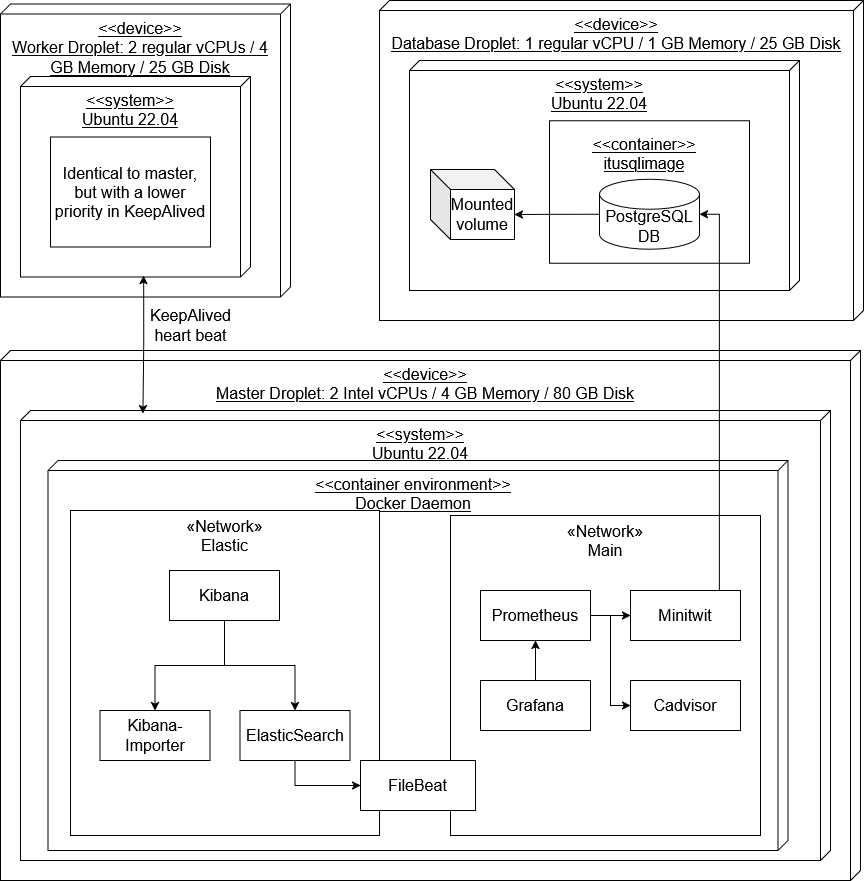

The diagram above was exported from draw.io. Its source (the exported page's mxGraphModel, read from the mxfile embedded in the PNG):
<mxGraphModel dx="1426" dy="751" grid="1" gridSize="10" guides="1" tooltips="1" connect="1" arrows="1" fold="1" page="1" pageScale="1" pageWidth="827" pageHeight="1169" math="0" shadow="0">
  <root>
    <mxCell id="0" />
    <mxCell id="1" parent="0" />
    <mxCell id="voCVwoeV2C67dgpgaY6I-36" value="&lt;div&gt;&lt;font&gt;&amp;lt;&amp;lt;device&amp;gt;&amp;gt;&lt;/font&gt;&lt;/div&gt;&lt;div&gt;&lt;font&gt;Master Droplet: 2 Intel vCPUs / 4 GB Memory / 80 GB Disk&lt;/font&gt;&lt;/div&gt;" style="verticalAlign=top;align=center;spacingTop=8;spacingLeft=2;spacingRight=12;shape=cube;size=10;direction=south;fontStyle=4;html=1;whiteSpace=wrap;fontSize=16;fontFamily=Helvetica;" parent="1" vertex="1">
      <mxGeometry x="20" y="600" width="860" height="530" as="geometry" />
    </mxCell>
    <mxCell id="voCVwoeV2C67dgpgaY6I-37" value="&lt;div&gt;&amp;lt;&amp;lt;system&amp;gt;&amp;gt;&lt;/div&gt;&lt;div&gt;Ubuntu 22.04&lt;/div&gt;" style="verticalAlign=top;align=center;spacingTop=8;spacingLeft=2;spacingRight=12;shape=cube;size=10;direction=south;fontStyle=4;html=1;whiteSpace=wrap;fontSize=16;fontFamily=Helvetica;" parent="1" vertex="1">
      <mxGeometry x="40" y="660" width="810" height="450" as="geometry" />
    </mxCell>
    <mxCell id="voCVwoeV2C67dgpgaY6I-38" value="&lt;div&gt;&amp;lt;&amp;lt;device&amp;gt;&amp;gt;&lt;/div&gt;&lt;div&gt;Worker Droplet: 2 regular vCPUs / 4 GB Memory / 25 GB Disk&lt;/div&gt;" style="verticalAlign=top;align=center;spacingTop=8;spacingLeft=2;spacingRight=12;shape=cube;size=10;direction=south;fontStyle=4;html=1;whiteSpace=wrap;fontSize=16;fontFamily=Helvetica;" parent="1" vertex="1">
      <mxGeometry x="20" y="253.5" width="290" height="293" as="geometry" />
    </mxCell>
    <mxCell id="voCVwoeV2C67dgpgaY6I-39" value="&lt;div&gt;&amp;lt;&amp;lt;system&amp;gt;&amp;gt;&lt;/div&gt;&lt;div&gt;Ubuntu 22.04&lt;/div&gt;" style="verticalAlign=top;align=center;spacingTop=8;spacingLeft=2;spacingRight=12;shape=cube;size=10;direction=south;fontStyle=4;html=1;whiteSpace=wrap;fontSize=16;fontFamily=Helvetica;" parent="1" vertex="1">
      <mxGeometry x="40" y="326" width="230" height="200.5" as="geometry" />
    </mxCell>
    <mxCell id="voCVwoeV2C67dgpgaY6I-23" value="&lt;div&gt;&amp;lt;&amp;lt;device&amp;gt;&amp;gt;&lt;/div&gt;&lt;div&gt;Database Droplet: 1 regular vCPU / 1 GB Memory / 25 GB Disk&lt;/div&gt;" style="verticalAlign=top;align=center;spacingTop=8;spacingLeft=2;spacingRight=12;shape=cube;size=10;direction=south;fontStyle=4;html=1;whiteSpace=wrap;fontSize=16;fontFamily=Helvetica;" parent="1" vertex="1">
      <mxGeometry x="399" y="250" width="484" height="320" as="geometry" />
    </mxCell>
    <mxCell id="voCVwoeV2C67dgpgaY6I-24" value="&lt;div&gt;&amp;lt;&amp;lt;system&amp;gt;&amp;gt;&lt;/div&gt;&lt;div&gt;Ubuntu 22.04&lt;/div&gt;" style="verticalAlign=top;align=center;spacingTop=8;spacingLeft=2;spacingRight=12;shape=cube;size=10;direction=south;fontStyle=4;html=1;whiteSpace=wrap;fontSize=16;fontFamily=Helvetica;" parent="1" vertex="1">
      <mxGeometry x="429" y="310" width="390" height="230" as="geometry" />
    </mxCell>
    <mxCell id="voCVwoeV2C67dgpgaY6I-1" value="&lt;div align=&quot;center&quot;&gt;&amp;lt;&amp;lt;container&amp;gt;&amp;gt;&lt;/div&gt;&lt;div align=&quot;center&quot;&gt;itusqlimage&lt;/div&gt;" style="verticalAlign=top;align=center;spacingTop=8;spacingLeft=2;spacingRight=12;shape=label;size=10;direction=south;fontStyle=4;html=1;whiteSpace=wrap;fontSize=16;fontFamily=Helvetica;" parent="1" vertex="1">
      <mxGeometry x="569" y="370.25" width="200" height="142.5" as="geometry" />
    </mxCell>
    <mxCell id="voCVwoeV2C67dgpgaY6I-2" value="&lt;div&gt;&amp;lt;&amp;lt;container environment&amp;gt;&amp;gt;&lt;/div&gt;&lt;div&gt;Docker Daemon&lt;/div&gt;" style="verticalAlign=top;align=center;spacingTop=8;spacingLeft=2;spacingRight=12;shape=cube;size=10;direction=south;fontStyle=4;html=1;whiteSpace=wrap;fontSize=16;fontFamily=Helvetica;" parent="1" vertex="1">
      <mxGeometry x="67.5" y="710" width="740" height="390" as="geometry" />
    </mxCell>
    <mxCell id="voCVwoeV2C67dgpgaY6I-10" value="&lt;div align=&quot;center&quot;&gt;«Network»&lt;br&gt;&lt;span&gt;Main&lt;/span&gt;&lt;/div&gt;" style="html=1;whiteSpace=wrap;align=center;verticalAlign=top;fontStyle=0;fontSize=16;fontFamily=Helvetica;" parent="1" vertex="1">
      <mxGeometry x="470" y="765" width="310" height="320" as="geometry" />
    </mxCell>
    <mxCell id="voCVwoeV2C67dgpgaY6I-11" value="Minitwit" style="html=1;whiteSpace=wrap;fontStyle=0;fontSize=16;fontFamily=Helvetica;" parent="1" vertex="1">
      <mxGeometry x="650" y="840" width="110" height="50" as="geometry" />
    </mxCell>
    <mxCell id="voCVwoeV2C67dgpgaY6I-13" value="«Network»&lt;br&gt;&lt;span&gt;Elastic&lt;/span&gt;" style="html=1;whiteSpace=wrap;verticalAlign=top;fontStyle=0;fontSize=16;fontFamily=Helvetica;" parent="1" vertex="1">
      <mxGeometry x="90" y="760" width="309" height="325" as="geometry" />
    </mxCell>
    <mxCell id="07fy62NwSy2g_xXcMxwg-9" style="edgeStyle=orthogonalEdgeStyle;rounded=0;orthogonalLoop=1;jettySize=auto;html=1;entryX=0;entryY=0.5;entryDx=0;entryDy=0;fontStyle=0;fontSize=16;fontFamily=Helvetica;" parent="1" source="voCVwoeV2C67dgpgaY6I-12" target="voCVwoeV2C67dgpgaY6I-11" edge="1">
      <mxGeometry relative="1" as="geometry" />
    </mxCell>
    <mxCell id="07fy62NwSy2g_xXcMxwg-10" style="edgeStyle=orthogonalEdgeStyle;rounded=0;orthogonalLoop=1;jettySize=auto;html=1;entryX=0;entryY=0.5;entryDx=0;entryDy=0;fontStyle=0;fontSize=16;fontFamily=Helvetica;" parent="1" source="voCVwoeV2C67dgpgaY6I-12" target="voCVwoeV2C67dgpgaY6I-17" edge="1">
      <mxGeometry relative="1" as="geometry" />
    </mxCell>
    <mxCell id="voCVwoeV2C67dgpgaY6I-12" value="Prometheus" style="html=1;whiteSpace=wrap;fontStyle=0;fontSize=16;fontFamily=Helvetica;" parent="1" vertex="1">
      <mxGeometry x="500" y="840" width="110" height="50" as="geometry" />
    </mxCell>
    <mxCell id="voCVwoeV2C67dgpgaY6I-17" value="Cadvisor" style="html=1;whiteSpace=wrap;fontStyle=0;fontSize=16;fontFamily=Helvetica;" parent="1" vertex="1">
      <mxGeometry x="650" y="930" width="110" height="50" as="geometry" />
    </mxCell>
    <mxCell id="07fy62NwSy2g_xXcMxwg-8" style="edgeStyle=orthogonalEdgeStyle;rounded=0;orthogonalLoop=1;jettySize=auto;html=1;entryX=0.5;entryY=1;entryDx=0;entryDy=0;fontStyle=0;fontSize=16;fontFamily=Helvetica;" parent="1" source="voCVwoeV2C67dgpgaY6I-18" target="voCVwoeV2C67dgpgaY6I-12" edge="1">
      <mxGeometry relative="1" as="geometry" />
    </mxCell>
    <mxCell id="voCVwoeV2C67dgpgaY6I-18" value="Grafana" style="html=1;whiteSpace=wrap;fontStyle=0;fontSize=16;fontFamily=Helvetica;" parent="1" vertex="1">
      <mxGeometry x="500" y="930" width="110" height="50" as="geometry" />
    </mxCell>
    <mxCell id="voCVwoeV2C67dgpgaY6I-31" style="edgeStyle=orthogonalEdgeStyle;rounded=0;orthogonalLoop=1;jettySize=auto;html=1;exitX=0.5;exitY=0;exitDx=0;exitDy=0;entryX=0.5;entryY=1;entryDx=0;entryDy=0;startArrow=classic;startFill=1;endArrow=none;fontStyle=0;fontSize=16;fontFamily=Helvetica;" parent="1" source="voCVwoeV2C67dgpgaY6I-19" target="voCVwoeV2C67dgpgaY6I-20" edge="1">
      <mxGeometry relative="1" as="geometry" />
    </mxCell>
    <mxCell id="voCVwoeV2C67dgpgaY6I-19" value="ElasticSearch" style="html=1;whiteSpace=wrap;fontStyle=0;fontSize=16;fontFamily=Helvetica;" parent="1" vertex="1">
      <mxGeometry x="259.5" y="960" width="110" height="50" as="geometry" />
    </mxCell>
    <mxCell id="voCVwoeV2C67dgpgaY6I-20" value="Kibana" style="html=1;whiteSpace=wrap;fontStyle=0;fontSize=16;fontFamily=Helvetica;" parent="1" vertex="1">
      <mxGeometry x="189" y="820" width="110" height="50" as="geometry" />
    </mxCell>
    <mxCell id="voCVwoeV2C67dgpgaY6I-34" style="edgeStyle=orthogonalEdgeStyle;rounded=0;orthogonalLoop=1;jettySize=auto;html=1;exitX=0;exitY=0.5;exitDx=0;exitDy=0;entryX=0.5;entryY=1;entryDx=0;entryDy=0;endArrow=none;startFill=1;startArrow=classic;fontStyle=0;fontSize=16;fontFamily=Helvetica;" parent="1" source="voCVwoeV2C67dgpgaY6I-21" target="voCVwoeV2C67dgpgaY6I-19" edge="1">
      <mxGeometry relative="1" as="geometry" />
    </mxCell>
    <mxCell id="voCVwoeV2C67dgpgaY6I-21" value="FileBeat" style="html=1;whiteSpace=wrap;fontStyle=0;fontSize=16;fontFamily=Helvetica;" parent="1" vertex="1">
      <mxGeometry x="380" y="1010" width="115" height="50" as="geometry" />
    </mxCell>
    <mxCell id="voCVwoeV2C67dgpgaY6I-30" style="edgeStyle=orthogonalEdgeStyle;rounded=0;orthogonalLoop=1;jettySize=auto;html=1;exitX=0.5;exitY=0;exitDx=0;exitDy=0;entryX=0.5;entryY=1;entryDx=0;entryDy=0;startArrow=classic;startFill=1;endArrow=none;fontStyle=0;fontSize=16;fontFamily=Helvetica;" parent="1" source="voCVwoeV2C67dgpgaY6I-22" target="voCVwoeV2C67dgpgaY6I-20" edge="1">
      <mxGeometry relative="1" as="geometry" />
    </mxCell>
    <mxCell id="voCVwoeV2C67dgpgaY6I-22" value="Kibana-Importer" style="html=1;whiteSpace=wrap;fontStyle=0;fontSize=16;fontFamily=Helvetica;" parent="1" vertex="1">
      <mxGeometry x="119.5" y="960" width="110" height="50" as="geometry" />
    </mxCell>
    <mxCell id="07fy62NwSy2g_xXcMxwg-1" value="PostgreSQL DB" style="shape=cylinder3;whiteSpace=wrap;html=1;boundedLbl=1;backgroundOutline=1;size=15;fontStyle=0;fontSize=16;fontFamily=Helvetica;" parent="1" vertex="1">
      <mxGeometry x="619" y="428.75" width="100" height="70" as="geometry" />
    </mxCell>
    <mxCell id="07fy62NwSy2g_xXcMxwg-2" value="Mounted volume" style="shape=cube;whiteSpace=wrap;html=1;boundedLbl=1;backgroundOutline=1;darkOpacity=0.05;darkOpacity2=0.1;fontStyle=0;fontSize=16;fontFamily=Helvetica;" parent="1" vertex="1">
      <mxGeometry x="450" y="419" width="84" height="70" as="geometry" />
    </mxCell>
    <mxCell id="CvAFL22A2VmyhMSuVKO0-1" value="Identical to master, but with a lower priority in KeepAlived" style="html=1;whiteSpace=wrap;fontSize=16;fontStyle=0;fontFamily=Helvetica;" parent="1" vertex="1">
      <mxGeometry x="70" y="386.5" width="160" height="110" as="geometry" />
    </mxCell>
    <mxCell id="IS2iE6v46hn-k6qGQR3e-1" value="&lt;div&gt;KeepAlived&lt;/div&gt;&lt;div&gt;heart beat&lt;/div&gt;" style="edgeLabel;html=1;align=center;verticalAlign=middle;resizable=0;points=[];fontSize=16;fontStyle=0;fontFamily=Helvetica;" parent="1" connectable="0" vertex="1">
      <mxGeometry x="209" y="574" as="geometry" />
    </mxCell>
    <mxCell id="IS2iE6v46hn-k6qGQR3e-2" style="edgeStyle=orthogonalEdgeStyle;rounded=0;orthogonalLoop=1;jettySize=auto;html=1;startArrow=classic;startFill=1;fontFamily=Helvetica;entryX=0.007;entryY=0.849;entryDx=0;entryDy=0;entryPerimeter=0;exitX=0.993;exitY=0.465;exitDx=0;exitDy=0;exitPerimeter=0;" parent="1" source="voCVwoeV2C67dgpgaY6I-39" target="voCVwoeV2C67dgpgaY6I-37" edge="1">
      <mxGeometry relative="1" as="geometry">
        <mxPoint x="164" y="599" as="targetPoint" />
      </mxGeometry>
    </mxCell>
    <mxCell id="IS2iE6v46hn-k6qGQR3e-3" style="edgeStyle=orthogonalEdgeStyle;rounded=0;orthogonalLoop=1;jettySize=auto;html=1;exitX=0.75;exitY=0;exitDx=0;exitDy=0;entryX=1;entryY=0.5;entryDx=0;entryDy=0;entryPerimeter=0;fontFamily=Helvetica;" parent="1" source="voCVwoeV2C67dgpgaY6I-11" target="07fy62NwSy2g_xXcMxwg-1" edge="1">
      <mxGeometry relative="1" as="geometry">
        <Array as="points">
          <mxPoint x="739" y="840" />
          <mxPoint x="739" y="464" />
        </Array>
      </mxGeometry>
    </mxCell>
    <mxCell id="IS2iE6v46hn-k6qGQR3e-4" style="edgeStyle=orthogonalEdgeStyle;rounded=0;orthogonalLoop=1;jettySize=auto;html=1;exitX=0;exitY=0.5;exitDx=0;exitDy=0;exitPerimeter=0;entryX=0;entryY=0;entryDx=84.00000000000001;entryDy=45;entryPerimeter=0;fontFamily=Helvetica;" parent="1" source="07fy62NwSy2g_xXcMxwg-1" target="07fy62NwSy2g_xXcMxwg-2" edge="1">
      <mxGeometry relative="1" as="geometry" />
    </mxCell>
  </root>
</mxGraphModel>